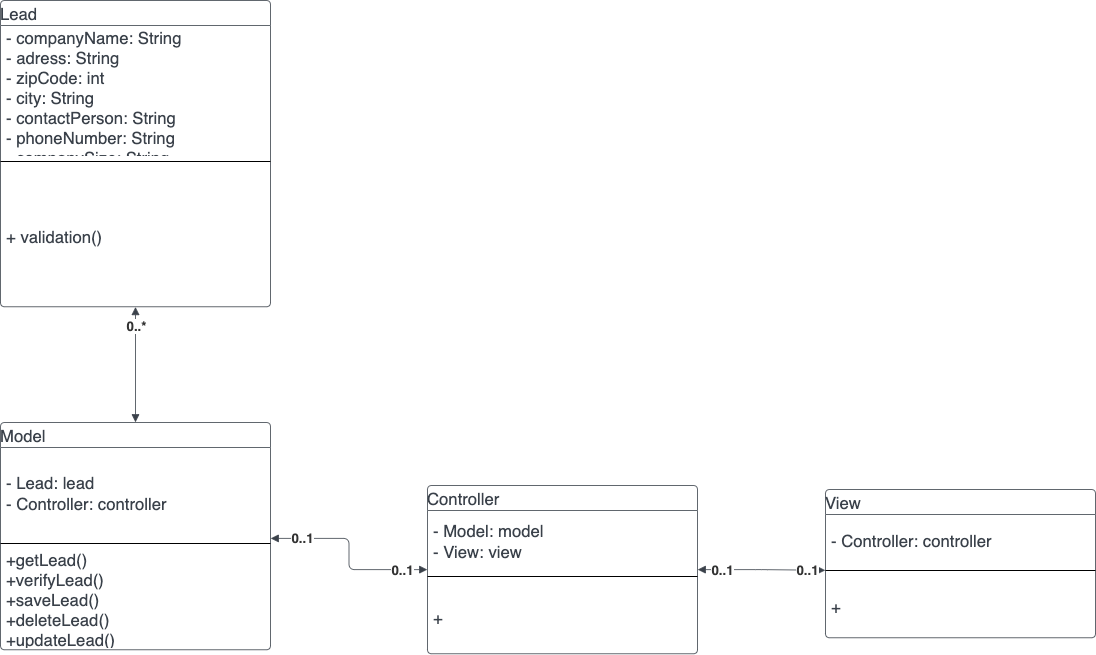

The diagram above was exported from draw.io. Its source (the exported page's mxGraphModel, read from the mxfile embedded in the PNG):
<mxGraphModel dx="946" dy="1815" grid="1" gridSize="10" guides="1" tooltips="1" connect="1" arrows="1" fold="1" page="1" pageScale="1" pageWidth="827" pageHeight="1169" math="0" shadow="0">
  <root>
    <mxCell id="0" />
    <mxCell id="1" parent="0" />
    <mxCell id="ILyRy9rFi8zinE5vjMos-1" value="Controller" style="html=1;overflow=block;blockSpacing=1;swimlane;childLayout=stackLayout;horizontal=1;horizontalStack=0;resizeParent=1;resizeParentMax=0;resizeLast=0;collapsible=0;fontStyle=0;marginBottom=0;swimlaneFillColor=#ffffff;startSize=25;whiteSpace=wrap;fontSize=16.7;fontColor=#3a414a;align=left;spacing=0;strokeColor=#3a414a;strokeOpacity=100;rounded=1;absoluteArcSize=1;arcSize=9;strokeWidth=0.8;" parent="1" vertex="1">
      <mxGeometry x="607" y="348" width="270" height="168.25" as="geometry" />
    </mxCell>
    <mxCell id="ILyRy9rFi8zinE5vjMos-2" value="- Model: model&#10;- View: view" style="part=1;html=1;resizeHeight=0;strokeColor=none;fillColor=none;align=left;verticalAlign=middle;spacingLeft=4;spacingRight=4;overflow=hidden;rotatable=0;points=[[0,0.5],[1,0.5]];portConstraint=eastwest;swimlaneFillColor=#ffffff;strokeOpacity=100;whiteSpace=wrap;fontSize=16.7;fontColor=#3a414a;" parent="ILyRy9rFi8zinE5vjMos-1" vertex="1">
      <mxGeometry y="25" width="270" height="62" as="geometry" />
    </mxCell>
    <mxCell id="ILyRy9rFi8zinE5vjMos-3" value="" style="line;strokeWidth=1;fillColor=none;align=left;verticalAlign=middle;spacingTop=-1;spacingLeft=3;spacingRight=3;rotatable=0;labelPosition=right;points=[];portConstraint=eastwest;" parent="ILyRy9rFi8zinE5vjMos-1" vertex="1">
      <mxGeometry y="87" width="270" height="8" as="geometry" />
    </mxCell>
    <mxCell id="ILyRy9rFi8zinE5vjMos-4" value="+" style="part=1;html=1;resizeHeight=0;strokeColor=none;fillColor=none;align=left;verticalAlign=middle;spacingLeft=4;spacingRight=4;overflow=hidden;rotatable=0;points=[[0,0.5],[1,0.5]];portConstraint=eastwest;swimlaneFillColor=#ffffff;strokeOpacity=100;whiteSpace=wrap;fontSize=16.7;fontColor=#3a414a;" parent="ILyRy9rFi8zinE5vjMos-1" vertex="1">
      <mxGeometry y="95" width="270" height="73.25" as="geometry" />
    </mxCell>
    <mxCell id="ILyRy9rFi8zinE5vjMos-5" value="Model" style="html=1;overflow=block;blockSpacing=1;swimlane;childLayout=stackLayout;horizontal=1;horizontalStack=0;resizeParent=1;resizeParentMax=0;resizeLast=0;collapsible=0;fontStyle=0;marginBottom=0;swimlaneFillColor=#ffffff;startSize=25;whiteSpace=wrap;fontSize=16.7;fontColor=#3a414a;align=left;spacing=0;strokeColor=#3a414a;strokeOpacity=100;rounded=1;absoluteArcSize=1;arcSize=9;strokeWidth=0.8;" parent="1" vertex="1">
      <mxGeometry x="180" y="285" width="270" height="227.25" as="geometry" />
    </mxCell>
    <mxCell id="ILyRy9rFi8zinE5vjMos-6" value="- Lead: lead&#10;- Controller: controller" style="part=1;html=1;resizeHeight=0;strokeColor=none;fillColor=none;align=left;verticalAlign=middle;spacingLeft=4;spacingRight=4;overflow=hidden;rotatable=0;points=[[0,0.5],[1,0.5]];portConstraint=eastwest;swimlaneFillColor=#ffffff;strokeOpacity=100;whiteSpace=wrap;fontSize=16.7;fontColor=#3a414a;" parent="ILyRy9rFi8zinE5vjMos-5" vertex="1">
      <mxGeometry y="25" width="270" height="92" as="geometry" />
    </mxCell>
    <mxCell id="ILyRy9rFi8zinE5vjMos-7" value="" style="line;strokeWidth=1;fillColor=none;align=left;verticalAlign=middle;spacingTop=-1;spacingLeft=3;spacingRight=3;rotatable=0;labelPosition=right;points=[];portConstraint=eastwest;" parent="ILyRy9rFi8zinE5vjMos-5" vertex="1">
      <mxGeometry y="117" width="270" height="8" as="geometry" />
    </mxCell>
    <mxCell id="ILyRy9rFi8zinE5vjMos-8" value="+getLead()&#10;+verifyLead()&#10;+saveLead()&#10;+deleteLead()&#10;+updateLead()&#10;+log()&#10;" style="part=1;html=1;resizeHeight=0;strokeColor=none;fillColor=none;align=left;verticalAlign=middle;spacingLeft=4;spacingRight=4;overflow=hidden;rotatable=0;points=[[0,0.5],[1,0.5]];portConstraint=eastwest;swimlaneFillColor=#ffffff;strokeOpacity=100;whiteSpace=wrap;fontSize=16.7;fontColor=#3a414a;" parent="ILyRy9rFi8zinE5vjMos-5" vertex="1">
      <mxGeometry y="125" width="270" height="102.25" as="geometry" />
    </mxCell>
    <mxCell id="ILyRy9rFi8zinE5vjMos-9" value="View" style="html=1;overflow=block;blockSpacing=1;swimlane;childLayout=stackLayout;horizontal=1;horizontalStack=0;resizeParent=1;resizeParentMax=0;resizeLast=0;collapsible=0;fontStyle=0;marginBottom=0;swimlaneFillColor=#ffffff;startSize=25;whiteSpace=wrap;fontSize=16.7;fontColor=#3a414a;align=left;spacing=0;strokeColor=#3a414a;strokeOpacity=100;rounded=1;absoluteArcSize=1;arcSize=9;strokeWidth=0.8;" parent="1" vertex="1">
      <mxGeometry x="1005" y="352" width="270" height="148.25" as="geometry" />
    </mxCell>
    <mxCell id="ILyRy9rFi8zinE5vjMos-10" value="- Controller: controller" style="part=1;html=1;resizeHeight=0;strokeColor=none;fillColor=none;align=left;verticalAlign=middle;spacingLeft=4;spacingRight=4;overflow=hidden;rotatable=0;points=[[0,0.5],[1,0.5]];portConstraint=eastwest;swimlaneFillColor=#ffffff;strokeOpacity=100;whiteSpace=wrap;fontSize=16.7;fontColor=#3a414a;" parent="ILyRy9rFi8zinE5vjMos-9" vertex="1">
      <mxGeometry y="25" width="270" height="52" as="geometry" />
    </mxCell>
    <mxCell id="ILyRy9rFi8zinE5vjMos-11" value="" style="line;strokeWidth=1;fillColor=none;align=left;verticalAlign=middle;spacingTop=-1;spacingLeft=3;spacingRight=3;rotatable=0;labelPosition=right;points=[];portConstraint=eastwest;" parent="ILyRy9rFi8zinE5vjMos-9" vertex="1">
      <mxGeometry y="77" width="270" height="8" as="geometry" />
    </mxCell>
    <mxCell id="ILyRy9rFi8zinE5vjMos-12" value="+ " style="part=1;html=1;resizeHeight=0;strokeColor=none;fillColor=none;align=left;verticalAlign=middle;spacingLeft=4;spacingRight=4;overflow=hidden;rotatable=0;points=[[0,0.5],[1,0.5]];portConstraint=eastwest;swimlaneFillColor=#ffffff;strokeOpacity=100;whiteSpace=wrap;fontSize=16.7;fontColor=#3a414a;" parent="ILyRy9rFi8zinE5vjMos-9" vertex="1">
      <mxGeometry y="85" width="270" height="63.25" as="geometry" />
    </mxCell>
    <mxCell id="ILyRy9rFi8zinE5vjMos-13" value="Lead" style="html=1;overflow=block;blockSpacing=1;swimlane;childLayout=stackLayout;horizontal=1;horizontalStack=0;resizeParent=1;resizeParentMax=0;resizeLast=0;collapsible=0;fontStyle=0;marginBottom=0;swimlaneFillColor=#ffffff;startSize=25;whiteSpace=wrap;fontSize=16.7;fontColor=#3a414a;align=left;spacing=0;strokeColor=#3a414a;strokeOpacity=100;rounded=1;absoluteArcSize=1;arcSize=9;strokeWidth=0.8;" parent="1" vertex="1">
      <mxGeometry x="180" y="-137" width="270" height="306.25" as="geometry" />
    </mxCell>
    <mxCell id="ILyRy9rFi8zinE5vjMos-14" value="- companyName: String&#10;- adress: String&#10;- zipCode: int&#10;- city: String&#10;- contactPerson: String&#10;- phoneNumber: String&#10;- companySize: String&#10;- currentProvider: String&#10;- email: String" style="part=1;html=1;resizeHeight=0;strokeColor=none;fillColor=none;align=left;verticalAlign=middle;spacingLeft=4;spacingRight=4;overflow=hidden;rotatable=0;points=[[0,0.5],[1,0.5]];portConstraint=eastwest;swimlaneFillColor=#ffffff;strokeOpacity=100;whiteSpace=wrap;fontSize=16.7;fontColor=#3a414a;" parent="ILyRy9rFi8zinE5vjMos-13" vertex="1">
      <mxGeometry y="25" width="270" height="132" as="geometry" />
    </mxCell>
    <mxCell id="ILyRy9rFi8zinE5vjMos-15" value="" style="line;strokeWidth=1;fillColor=none;align=left;verticalAlign=middle;spacingTop=-1;spacingLeft=3;spacingRight=3;rotatable=0;labelPosition=right;points=[];portConstraint=eastwest;" parent="ILyRy9rFi8zinE5vjMos-13" vertex="1">
      <mxGeometry y="157" width="270" height="8" as="geometry" />
    </mxCell>
    <mxCell id="ILyRy9rFi8zinE5vjMos-16" value="+ validation()" style="part=1;html=1;resizeHeight=0;strokeColor=none;fillColor=none;align=left;verticalAlign=middle;spacingLeft=4;spacingRight=4;overflow=hidden;rotatable=0;points=[[0,0.5],[1,0.5]];portConstraint=eastwest;swimlaneFillColor=#ffffff;strokeOpacity=100;whiteSpace=wrap;fontSize=16.7;fontColor=#3a414a;" parent="ILyRy9rFi8zinE5vjMos-13" vertex="1">
      <mxGeometry y="165" width="270" height="141.25" as="geometry" />
    </mxCell>
    <UserObject label="" lucidchartObjectId="CbE.7pmEi4vw" id="ILyRy9rFi8zinE5vjMos-17">
      <mxCell style="html=1;jettySize=18;whiteSpace=wrap;fontSize=13;strokeColor=#3a414a;strokeOpacity=100;strokeWidth=0.8;rounded=1;arcSize=12;edgeStyle=orthogonalEdgeStyle;startArrow=block;startFill=1;endArrow=block;endFill=1;exitX=0.5;exitY=-0.001;exitPerimeter=0;entryX=0.5;entryY=1.001;entryPerimeter=0;" parent="1" source="ILyRy9rFi8zinE5vjMos-5" target="ILyRy9rFi8zinE5vjMos-13" edge="1">
        <mxGeometry width="100" height="100" relative="1" as="geometry">
          <Array as="points" />
        </mxGeometry>
      </mxCell>
    </UserObject>
    <mxCell id="ILyRy9rFi8zinE5vjMos-18" value="0..*" style="text;html=1;resizable=0;labelBackgroundColor=default;align=center;verticalAlign=middle;fontStyle=1;fontColor=#333333;fontSize=13.3;" parent="ILyRy9rFi8zinE5vjMos-17" vertex="1">
      <mxGeometry x="0.6735948365901001" relative="1" as="geometry">
        <mxPoint as="offset" />
      </mxGeometry>
    </mxCell>
    <UserObject label="" lucidchartObjectId="EcE.lDft4XBE" id="ILyRy9rFi8zinE5vjMos-19">
      <mxCell style="html=1;jettySize=18;whiteSpace=wrap;fontSize=13;strokeColor=#3a414a;strokeOpacity=100;strokeWidth=0.8;rounded=1;arcSize=12;edgeStyle=orthogonalEdgeStyle;startArrow=block;startFill=1;endArrow=block;endFill=1;exitX=1.001;exitY=0.51;exitPerimeter=0;entryX=-0.001;entryY=0.5;entryPerimeter=0;" parent="1" source="ILyRy9rFi8zinE5vjMos-5" target="ILyRy9rFi8zinE5vjMos-1" edge="1">
        <mxGeometry width="100" height="100" relative="1" as="geometry">
          <Array as="points" />
        </mxGeometry>
      </mxCell>
    </UserObject>
    <mxCell id="ILyRy9rFi8zinE5vjMos-20" value="0..1" style="text;html=1;resizable=0;labelBackgroundColor=default;align=center;verticalAlign=middle;fontStyle=1;fontColor=#333333;fontSize=13.3;" parent="ILyRy9rFi8zinE5vjMos-19" vertex="1">
      <mxGeometry x="0.7229437179362512" relative="1" as="geometry">
        <mxPoint as="offset" />
      </mxGeometry>
    </mxCell>
    <mxCell id="ILyRy9rFi8zinE5vjMos-21" value="0..1" style="text;html=1;resizable=0;labelBackgroundColor=default;align=center;verticalAlign=middle;fontStyle=1;fontColor=#333333;fontSize=13.3;" parent="ILyRy9rFi8zinE5vjMos-19" vertex="1">
      <mxGeometry x="-0.6717683869503741" relative="1" as="geometry">
        <mxPoint as="offset" />
      </mxGeometry>
    </mxCell>
    <UserObject label="" lucidchartObjectId="TcE.hY0aOLw4" id="ILyRy9rFi8zinE5vjMos-22">
      <mxCell style="html=1;jettySize=18;whiteSpace=wrap;fontSize=13;strokeColor=#3a414a;strokeOpacity=100;strokeWidth=0.8;rounded=1;arcSize=12;edgeStyle=orthogonalEdgeStyle;startArrow=block;startFill=1;endArrow=block;endFill=1;exitX=1.001;exitY=0.5;exitPerimeter=0;entryX=-0.001;entryY=0.545;entryPerimeter=0;" parent="1" source="ILyRy9rFi8zinE5vjMos-1" target="ILyRy9rFi8zinE5vjMos-9" edge="1">
        <mxGeometry width="100" height="100" relative="1" as="geometry">
          <Array as="points" />
        </mxGeometry>
      </mxCell>
    </UserObject>
    <mxCell id="ILyRy9rFi8zinE5vjMos-23" value="0..1" style="text;html=1;resizable=0;labelBackgroundColor=default;align=center;verticalAlign=middle;fontStyle=1;fontColor=#333333;fontSize=13.3;" parent="ILyRy9rFi8zinE5vjMos-22" vertex="1">
      <mxGeometry x="0.7226369719087828" relative="1" as="geometry">
        <mxPoint as="offset" />
      </mxGeometry>
    </mxCell>
    <mxCell id="ILyRy9rFi8zinE5vjMos-24" value="0..1" style="text;html=1;resizable=0;labelBackgroundColor=default;align=center;verticalAlign=middle;fontStyle=1;fontColor=#333333;fontSize=13.3;" parent="ILyRy9rFi8zinE5vjMos-22" vertex="1">
      <mxGeometry x="-0.6284188889918627" relative="1" as="geometry">
        <mxPoint as="offset" />
      </mxGeometry>
    </mxCell>
  </root>
</mxGraphModel>